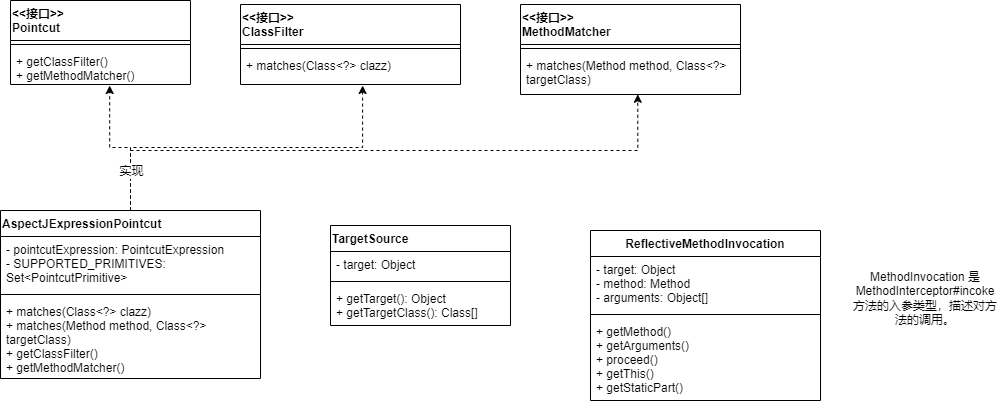

The diagram above was exported from draw.io. Its source (the exported page's mxGraphModel, read from the mxfile embedded in the PNG):
<mxGraphModel dx="1038" dy="547" grid="1" gridSize="10" guides="1" tooltips="1" connect="1" arrows="1" fold="1" page="1" pageScale="1" pageWidth="827" pageHeight="1169" math="0" shadow="0">
  <root>
    <mxCell id="0" />
    <mxCell id="1" parent="0" />
    <mxCell id="awVB6HgE-g8wjdzttzNU-1" value="&lt;&lt;接口&gt;&gt;&#10;Pointcut" style="swimlane;fontStyle=1;align=left;verticalAlign=top;childLayout=stackLayout;horizontal=1;startSize=40;horizontalStack=0;resizeParent=1;resizeParentMax=0;resizeLast=0;collapsible=1;marginBottom=0;" vertex="1" parent="1">
      <mxGeometry x="50" y="270" width="180" height="84" as="geometry" />
    </mxCell>
    <mxCell id="awVB6HgE-g8wjdzttzNU-3" value="" style="line;strokeWidth=1;fillColor=none;align=left;verticalAlign=middle;spacingTop=-1;spacingLeft=3;spacingRight=3;rotatable=0;labelPosition=right;points=[];portConstraint=eastwest;" vertex="1" parent="awVB6HgE-g8wjdzttzNU-1">
      <mxGeometry y="40" width="180" height="8" as="geometry" />
    </mxCell>
    <mxCell id="awVB6HgE-g8wjdzttzNU-4" value="+ getClassFilter()&#10;+ getMethodMatcher()" style="text;strokeColor=none;fillColor=none;align=left;verticalAlign=top;spacingLeft=4;spacingRight=4;overflow=hidden;rotatable=0;points=[[0,0.5],[1,0.5]];portConstraint=eastwest;" vertex="1" parent="awVB6HgE-g8wjdzttzNU-1">
      <mxGeometry y="48" width="180" height="36" as="geometry" />
    </mxCell>
    <mxCell id="awVB6HgE-g8wjdzttzNU-6" value="&lt;&lt;接口&gt;&gt;&#10;ClassFilter" style="swimlane;fontStyle=1;align=left;verticalAlign=top;childLayout=stackLayout;horizontal=1;startSize=40;horizontalStack=0;resizeParent=1;resizeParentMax=0;resizeLast=0;collapsible=1;marginBottom=0;" vertex="1" parent="1">
      <mxGeometry x="280" y="274" width="220" height="80" as="geometry" />
    </mxCell>
    <mxCell id="awVB6HgE-g8wjdzttzNU-8" value="" style="line;strokeWidth=1;fillColor=none;align=left;verticalAlign=middle;spacingTop=-1;spacingLeft=3;spacingRight=3;rotatable=0;labelPosition=right;points=[];portConstraint=eastwest;" vertex="1" parent="awVB6HgE-g8wjdzttzNU-6">
      <mxGeometry y="40" width="220" height="8" as="geometry" />
    </mxCell>
    <mxCell id="awVB6HgE-g8wjdzttzNU-9" value="+ matches(Class&lt;?&gt; clazz)" style="text;strokeColor=none;fillColor=none;align=left;verticalAlign=top;spacingLeft=4;spacingRight=4;overflow=hidden;rotatable=0;points=[[0,0.5],[1,0.5]];portConstraint=eastwest;" vertex="1" parent="awVB6HgE-g8wjdzttzNU-6">
      <mxGeometry y="48" width="220" height="32" as="geometry" />
    </mxCell>
    <mxCell id="awVB6HgE-g8wjdzttzNU-14" value="&lt;&lt;接口&gt;&gt;&#10;MethodMatcher" style="swimlane;fontStyle=1;align=left;verticalAlign=top;childLayout=stackLayout;horizontal=1;startSize=40;horizontalStack=0;resizeParent=1;resizeParentMax=0;resizeLast=0;collapsible=1;marginBottom=0;" vertex="1" parent="1">
      <mxGeometry x="560" y="274" width="220" height="90" as="geometry" />
    </mxCell>
    <mxCell id="awVB6HgE-g8wjdzttzNU-15" value="" style="line;strokeWidth=1;fillColor=none;align=left;verticalAlign=middle;spacingTop=-1;spacingLeft=3;spacingRight=3;rotatable=0;labelPosition=right;points=[];portConstraint=eastwest;" vertex="1" parent="awVB6HgE-g8wjdzttzNU-14">
      <mxGeometry y="40" width="220" height="8" as="geometry" />
    </mxCell>
    <mxCell id="awVB6HgE-g8wjdzttzNU-16" value="+ matches(Method method, Class&lt;?&gt; &#10;targetClass)" style="text;strokeColor=none;fillColor=none;align=left;verticalAlign=top;spacingLeft=4;spacingRight=4;overflow=hidden;rotatable=0;points=[[0,0.5],[1,0.5]];portConstraint=eastwest;" vertex="1" parent="awVB6HgE-g8wjdzttzNU-14">
      <mxGeometry y="48" width="220" height="42" as="geometry" />
    </mxCell>
    <mxCell id="awVB6HgE-g8wjdzttzNU-23" style="edgeStyle=orthogonalEdgeStyle;rounded=0;orthogonalLoop=1;jettySize=auto;html=1;entryX=0.551;entryY=1.028;entryDx=0;entryDy=0;entryPerimeter=0;dashed=1;" edge="1" parent="1" source="awVB6HgE-g8wjdzttzNU-17" target="awVB6HgE-g8wjdzttzNU-4">
      <mxGeometry relative="1" as="geometry" />
    </mxCell>
    <mxCell id="awVB6HgE-g8wjdzttzNU-24" style="edgeStyle=orthogonalEdgeStyle;rounded=0;orthogonalLoop=1;jettySize=auto;html=1;exitX=0.5;exitY=0;exitDx=0;exitDy=0;entryX=0.555;entryY=1.031;entryDx=0;entryDy=0;entryPerimeter=0;dashed=1;" edge="1" parent="1" source="awVB6HgE-g8wjdzttzNU-17" target="awVB6HgE-g8wjdzttzNU-9">
      <mxGeometry relative="1" as="geometry" />
    </mxCell>
    <mxCell id="awVB6HgE-g8wjdzttzNU-25" style="edgeStyle=orthogonalEdgeStyle;rounded=0;orthogonalLoop=1;jettySize=auto;html=1;exitX=0.5;exitY=0;exitDx=0;exitDy=0;entryX=0.533;entryY=0.995;entryDx=0;entryDy=0;entryPerimeter=0;dashed=1;" edge="1" parent="1" source="awVB6HgE-g8wjdzttzNU-17" target="awVB6HgE-g8wjdzttzNU-16">
      <mxGeometry relative="1" as="geometry">
        <Array as="points">
          <mxPoint x="170" y="420" />
          <mxPoint x="677" y="420" />
        </Array>
      </mxGeometry>
    </mxCell>
    <mxCell id="awVB6HgE-g8wjdzttzNU-27" value="实现" style="edgeLabel;html=1;align=center;verticalAlign=middle;resizable=0;points=[];" vertex="1" connectable="0" parent="awVB6HgE-g8wjdzttzNU-25">
      <mxGeometry x="-0.9433" y="2" relative="1" as="geometry">
        <mxPoint x="2" y="-22" as="offset" />
      </mxGeometry>
    </mxCell>
    <mxCell id="awVB6HgE-g8wjdzttzNU-17" value="AspectJExpressionPointcut" style="swimlane;fontStyle=1;align=left;verticalAlign=top;childLayout=stackLayout;horizontal=1;startSize=26;horizontalStack=0;resizeParent=1;resizeParentMax=0;resizeLast=0;collapsible=1;marginBottom=0;" vertex="1" parent="1">
      <mxGeometry x="40" y="480" width="260" height="168" as="geometry" />
    </mxCell>
    <mxCell id="awVB6HgE-g8wjdzttzNU-18" value="- pointcutExpression: PointcutExpression&#10;- SUPPORTED_PRIMITIVES: &#10;Set&lt;PointcutPrimitive&gt; &#10;" style="text;strokeColor=none;fillColor=none;align=left;verticalAlign=top;spacingLeft=4;spacingRight=4;overflow=hidden;rotatable=0;points=[[0,0.5],[1,0.5]];portConstraint=eastwest;" vertex="1" parent="awVB6HgE-g8wjdzttzNU-17">
      <mxGeometry y="26" width="260" height="54" as="geometry" />
    </mxCell>
    <mxCell id="awVB6HgE-g8wjdzttzNU-19" value="" style="line;strokeWidth=1;fillColor=none;align=left;verticalAlign=middle;spacingTop=-1;spacingLeft=3;spacingRight=3;rotatable=0;labelPosition=right;points=[];portConstraint=eastwest;" vertex="1" parent="awVB6HgE-g8wjdzttzNU-17">
      <mxGeometry y="80" width="260" height="8" as="geometry" />
    </mxCell>
    <mxCell id="awVB6HgE-g8wjdzttzNU-20" value="+ matches(Class&lt;?&gt; clazz)&#10;+ matches(Method method, Class&lt;?&gt;&#10;targetClass)&#10;+ getClassFilter()&#10;+ getMethodMatcher()&#10;" style="text;strokeColor=none;fillColor=none;align=left;verticalAlign=top;spacingLeft=4;spacingRight=4;overflow=hidden;rotatable=0;points=[[0,0.5],[1,0.5]];portConstraint=eastwest;" vertex="1" parent="awVB6HgE-g8wjdzttzNU-17">
      <mxGeometry y="88" width="260" height="80" as="geometry" />
    </mxCell>
    <mxCell id="awVB6HgE-g8wjdzttzNU-30" value="TargetSource" style="swimlane;fontStyle=1;align=left;verticalAlign=top;childLayout=stackLayout;horizontal=1;startSize=26;horizontalStack=0;resizeParent=1;resizeParentMax=0;resizeLast=0;collapsible=1;marginBottom=0;" vertex="1" parent="1">
      <mxGeometry x="370" y="495" width="180" height="100" as="geometry" />
    </mxCell>
    <mxCell id="awVB6HgE-g8wjdzttzNU-31" value="- target: Object" style="text;strokeColor=none;fillColor=none;align=left;verticalAlign=top;spacingLeft=4;spacingRight=4;overflow=hidden;rotatable=0;points=[[0,0.5],[1,0.5]];portConstraint=eastwest;" vertex="1" parent="awVB6HgE-g8wjdzttzNU-30">
      <mxGeometry y="26" width="180" height="26" as="geometry" />
    </mxCell>
    <mxCell id="awVB6HgE-g8wjdzttzNU-32" value="" style="line;strokeWidth=1;fillColor=none;align=left;verticalAlign=middle;spacingTop=-1;spacingLeft=3;spacingRight=3;rotatable=0;labelPosition=right;points=[];portConstraint=eastwest;" vertex="1" parent="awVB6HgE-g8wjdzttzNU-30">
      <mxGeometry y="52" width="180" height="8" as="geometry" />
    </mxCell>
    <mxCell id="awVB6HgE-g8wjdzttzNU-33" value="+ getTarget(): Object&#10;+ getTargetClass(): Class[]" style="text;strokeColor=none;fillColor=none;align=left;verticalAlign=top;spacingLeft=4;spacingRight=4;overflow=hidden;rotatable=0;points=[[0,0.5],[1,0.5]];portConstraint=eastwest;" vertex="1" parent="awVB6HgE-g8wjdzttzNU-30">
      <mxGeometry y="60" width="180" height="40" as="geometry" />
    </mxCell>
    <mxCell id="awVB6HgE-g8wjdzttzNU-34" value="ReflectiveMethodInvocation" style="swimlane;fontStyle=1;align=center;verticalAlign=top;childLayout=stackLayout;horizontal=1;startSize=26;horizontalStack=0;resizeParent=1;resizeParentMax=0;resizeLast=0;collapsible=1;marginBottom=0;" vertex="1" parent="1">
      <mxGeometry x="630" y="500" width="230" height="170" as="geometry" />
    </mxCell>
    <mxCell id="awVB6HgE-g8wjdzttzNU-35" value="- target: Object&#10;- method: Method&#10;- arguments: Object[]" style="text;strokeColor=none;fillColor=none;align=left;verticalAlign=top;spacingLeft=4;spacingRight=4;overflow=hidden;rotatable=0;points=[[0,0.5],[1,0.5]];portConstraint=eastwest;" vertex="1" parent="awVB6HgE-g8wjdzttzNU-34">
      <mxGeometry y="26" width="230" height="54" as="geometry" />
    </mxCell>
    <mxCell id="awVB6HgE-g8wjdzttzNU-36" value="" style="line;strokeWidth=1;fillColor=none;align=left;verticalAlign=middle;spacingTop=-1;spacingLeft=3;spacingRight=3;rotatable=0;labelPosition=right;points=[];portConstraint=eastwest;" vertex="1" parent="awVB6HgE-g8wjdzttzNU-34">
      <mxGeometry y="80" width="230" height="8" as="geometry" />
    </mxCell>
    <mxCell id="awVB6HgE-g8wjdzttzNU-37" value="+ getMethod()&#10;+ getArguments()&#10;+ proceed()&#10;+ getThis()&#10;+ getStaticPart()" style="text;strokeColor=none;fillColor=none;align=left;verticalAlign=top;spacingLeft=4;spacingRight=4;overflow=hidden;rotatable=0;points=[[0,0.5],[1,0.5]];portConstraint=eastwest;" vertex="1" parent="awVB6HgE-g8wjdzttzNU-34">
      <mxGeometry y="88" width="230" height="82" as="geometry" />
    </mxCell>
    <mxCell id="awVB6HgE-g8wjdzttzNU-38" value="MethodInvocation 是 MethodInterceptor#incoke 方法的入参类型，描述对方法的调用。" style="text;html=1;strokeColor=none;fillColor=none;align=center;verticalAlign=middle;whiteSpace=wrap;rounded=0;" vertex="1" parent="1">
      <mxGeometry x="890" y="525" width="150" height="85" as="geometry" />
    </mxCell>
  </root>
</mxGraphModel>